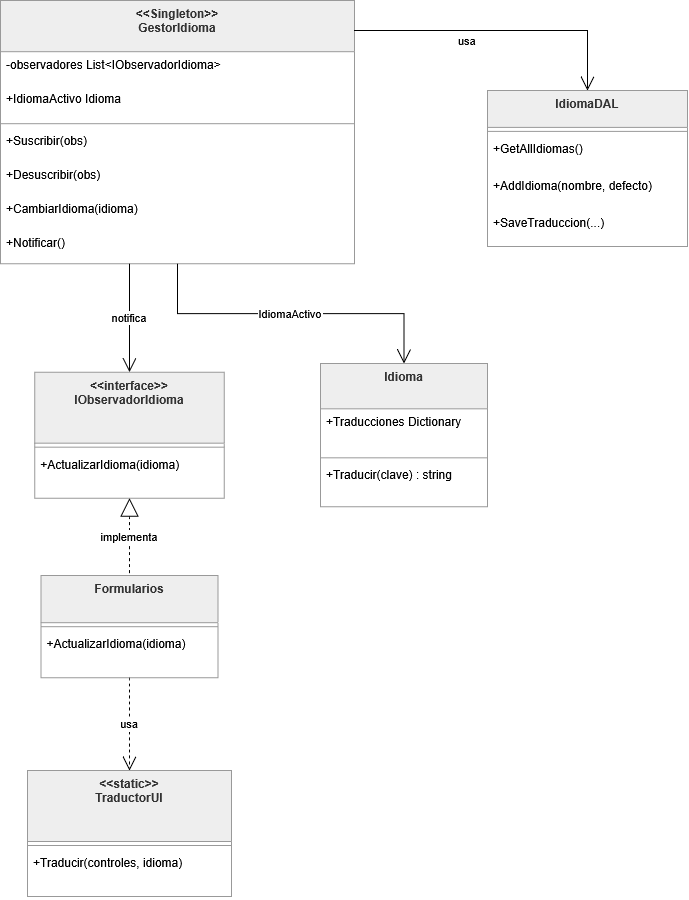

The diagram above was exported from draw.io. Its source (the exported page's mxGraphModel, read from the mxfile embedded in the PNG):
<mxGraphModel dx="1010" dy="591" grid="1" gridSize="10" guides="1" tooltips="1" connect="1" arrows="1" fold="1" page="1" pageScale="1" pageWidth="827" pageHeight="1169" math="0" shadow="0">
  <root>
    <mxCell id="0" />
    <mxCell id="1" parent="0" />
    <mxCell id="Wd-3t-WxXtbMd2LFpF4n-108" edge="1" parent="1" style="startArrow=ERmandOne;startSize=10;;endArrow=ERzeroToMany;endSize=10;;exitX=0.5;exitY=1;entryX=0.41;entryY=0;rounded=0;edgeStyle=orthogonalEdgeStyle;" target="Wd-3t-WxXtbMd2LFpF4n-77" value="tiene">
      <mxGeometry relative="1" as="geometry">
        <mxPoint x="190" y="192" as="sourcePoint" />
      </mxGeometry>
    </mxCell>
    <mxCell id="Wd-3t-WxXtbMd2LFpF4n-109" edge="1" parent="1" source="Wd-3t-WxXtbMd2LFpF4n-86" style="startArrow=ERmandOne;startSize=10;;endArrow=ERzeroToMany;endSize=10;;exitX=0;exitY=0.97;entryX=1;entryY=0.25;rounded=0;edgeStyle=orthogonalEdgeStyle;entryDx=0;entryDy=0;" value="asignado a">
      <mxGeometry relative="1" as="geometry">
        <Array as="points">
          <mxPoint x="340" y="187" />
          <mxPoint x="340" y="324" />
        </Array>
        <mxPoint x="299" y="324.2499999999999" as="targetPoint" />
      </mxGeometry>
    </mxCell>
    <mxCell id="Wd-3t-WxXtbMd2LFpF4n-128" parent="1" style="swimlane;fontStyle=1;align=center;verticalAlign=top;childLayout=stackLayout;horizontal=1;startSize=71;horizontalStack=0;resizeParent=1;resizeParentMax=0;resizeLast=0;collapsible=0;marginBottom=0;fillColor=light-dark(#eeeeee,#1f2020);strokeColor=light-dark(#999999,#cccccc);fontColor=light-dark(#333333,#cccccc);" value="&lt;&lt;interface&gt;&gt;&#10;IObservadorIdioma" vertex="1">
      <mxGeometry height="126" width="189.5" x="67.25" y="381.67" as="geometry" />
    </mxCell>
    <mxCell id="Wd-3t-WxXtbMd2LFpF4n-129" parent="Wd-3t-WxXtbMd2LFpF4n-128" style="line;strokeWidth=1;fillColor=none;align=left;verticalAlign=middle;spacingTop=-1;spacingLeft=3;spacingRight=3;rotatable=0;labelPosition=right;points=[];portConstraint=eastwest;strokeColor=inherit;" vertex="1">
      <mxGeometry height="8" width="189.5" y="71" as="geometry" />
    </mxCell>
    <mxCell id="Wd-3t-WxXtbMd2LFpF4n-130" parent="Wd-3t-WxXtbMd2LFpF4n-128" style="text;strokeColor=none;fillColor=none;align=left;verticalAlign=top;spacingLeft=4;spacingRight=4;overflow=hidden;rotatable=0;points=[[0,0.5],[1,0.5]];portConstraint=eastwest;" value="+ActualizarIdioma(idioma)" vertex="1">
      <mxGeometry height="47" width="189.5" y="79" as="geometry" />
    </mxCell>
    <mxCell id="Wd-3t-WxXtbMd2LFpF4n-131" parent="1" style="swimlane;fontStyle=1;align=center;verticalAlign=top;childLayout=stackLayout;horizontal=1;startSize=51.2;horizontalStack=0;resizeParent=1;resizeParentMax=0;resizeLast=0;collapsible=0;marginBottom=0;fillColor=light-dark(#eeeeee,#1f2020);strokeColor=light-dark(#999999,#cccccc);fontColor=light-dark(#333333,#cccccc);" value="&lt;&lt;Singleton&gt;&gt;&#10;GestorIdioma" vertex="1">
      <mxGeometry height="263.2" width="354" x="33" y="10" as="geometry" />
    </mxCell>
    <mxCell id="Wd-3t-WxXtbMd2LFpF4n-132" parent="Wd-3t-WxXtbMd2LFpF4n-131" style="text;strokeColor=none;fillColor=none;align=left;verticalAlign=top;spacingLeft=4;spacingRight=4;overflow=hidden;rotatable=0;points=[[0,0.5],[1,0.5]];portConstraint=eastwest;" value="-observadores List&lt;IObservadorIdioma&gt;" vertex="1">
      <mxGeometry height="34" width="354" y="51.2" as="geometry" />
    </mxCell>
    <mxCell id="Wd-3t-WxXtbMd2LFpF4n-133" parent="Wd-3t-WxXtbMd2LFpF4n-131" style="text;strokeColor=none;fillColor=none;align=left;verticalAlign=top;spacingLeft=4;spacingRight=4;overflow=hidden;rotatable=0;points=[[0,0.5],[1,0.5]];portConstraint=eastwest;" value="+IdiomaActivo Idioma" vertex="1">
      <mxGeometry height="34" width="354" y="85.2" as="geometry" />
    </mxCell>
    <mxCell id="Wd-3t-WxXtbMd2LFpF4n-134" parent="Wd-3t-WxXtbMd2LFpF4n-131" style="line;strokeWidth=1;fillColor=none;align=left;verticalAlign=middle;spacingTop=-1;spacingLeft=3;spacingRight=3;rotatable=0;labelPosition=right;points=[];portConstraint=eastwest;strokeColor=inherit;" vertex="1">
      <mxGeometry height="8" width="354" y="119.2" as="geometry" />
    </mxCell>
    <mxCell id="Wd-3t-WxXtbMd2LFpF4n-135" parent="Wd-3t-WxXtbMd2LFpF4n-131" style="text;strokeColor=none;fillColor=none;align=left;verticalAlign=top;spacingLeft=4;spacingRight=4;overflow=hidden;rotatable=0;points=[[0,0.5],[1,0.5]];portConstraint=eastwest;" value="+Suscribir(obs)" vertex="1">
      <mxGeometry height="34" width="354" y="127.2" as="geometry" />
    </mxCell>
    <mxCell id="Wd-3t-WxXtbMd2LFpF4n-136" parent="Wd-3t-WxXtbMd2LFpF4n-131" style="text;strokeColor=none;fillColor=none;align=left;verticalAlign=top;spacingLeft=4;spacingRight=4;overflow=hidden;rotatable=0;points=[[0,0.5],[1,0.5]];portConstraint=eastwest;" value="+Desuscribir(obs)" vertex="1">
      <mxGeometry height="34" width="354" y="161.2" as="geometry" />
    </mxCell>
    <mxCell id="Wd-3t-WxXtbMd2LFpF4n-137" parent="Wd-3t-WxXtbMd2LFpF4n-131" style="text;strokeColor=none;fillColor=none;align=left;verticalAlign=top;spacingLeft=4;spacingRight=4;overflow=hidden;rotatable=0;points=[[0,0.5],[1,0.5]];portConstraint=eastwest;" value="+CambiarIdioma(idioma)" vertex="1">
      <mxGeometry height="34" width="354" y="195.2" as="geometry" />
    </mxCell>
    <mxCell id="Wd-3t-WxXtbMd2LFpF4n-138" parent="Wd-3t-WxXtbMd2LFpF4n-131" style="text;strokeColor=none;fillColor=none;align=left;verticalAlign=top;spacingLeft=4;spacingRight=4;overflow=hidden;rotatable=0;points=[[0,0.5],[1,0.5]];portConstraint=eastwest;" value="+Notificar()" vertex="1">
      <mxGeometry height="34" width="354" y="229.2" as="geometry" />
    </mxCell>
    <mxCell id="Wd-3t-WxXtbMd2LFpF4n-139" parent="1" style="swimlane;fontStyle=1;align=center;verticalAlign=top;childLayout=stackLayout;horizontal=1;startSize=47.2;horizontalStack=0;resizeParent=1;resizeParentMax=0;resizeLast=0;collapsible=0;marginBottom=0;fillColor=light-dark(#eeeeee,#1f2020);strokeColor=light-dark(#999999,#cccccc);fontColor=light-dark(#333333,#cccccc);" value="Formularios" vertex="1">
      <mxGeometry height="102.2" width="177" x="73.5" y="585" as="geometry" />
    </mxCell>
    <mxCell id="Wd-3t-WxXtbMd2LFpF4n-140" parent="Wd-3t-WxXtbMd2LFpF4n-139" style="line;strokeWidth=1;fillColor=none;align=left;verticalAlign=middle;spacingTop=-1;spacingLeft=3;spacingRight=3;rotatable=0;labelPosition=right;points=[];portConstraint=eastwest;strokeColor=inherit;" vertex="1">
      <mxGeometry height="8" width="177" y="47.2" as="geometry" />
    </mxCell>
    <mxCell id="Wd-3t-WxXtbMd2LFpF4n-141" parent="Wd-3t-WxXtbMd2LFpF4n-139" style="text;strokeColor=none;fillColor=none;align=left;verticalAlign=top;spacingLeft=4;spacingRight=4;overflow=hidden;rotatable=0;points=[[0,0.5],[1,0.5]];portConstraint=eastwest;" value="+ActualizarIdioma(idioma)" vertex="1">
      <mxGeometry height="47" width="177" y="55.2" as="geometry" />
    </mxCell>
    <mxCell id="Wd-3t-WxXtbMd2LFpF4n-142" parent="1" style="swimlane;fontStyle=1;align=center;verticalAlign=top;childLayout=stackLayout;horizontal=1;startSize=71;horizontalStack=0;resizeParent=1;resizeParentMax=0;resizeLast=0;collapsible=0;marginBottom=0;fillColor=light-dark(#eeeeee,#1f2020);strokeColor=light-dark(#999999,#cccccc);fontColor=light-dark(#333333,#cccccc);" value="&lt;&lt;static&gt;&gt;&#10;TraductorUI" vertex="1">
      <mxGeometry height="126" width="204" x="60" y="780" as="geometry" />
    </mxCell>
    <mxCell id="Wd-3t-WxXtbMd2LFpF4n-143" parent="Wd-3t-WxXtbMd2LFpF4n-142" style="line;strokeWidth=1;fillColor=none;align=left;verticalAlign=middle;spacingTop=-1;spacingLeft=3;spacingRight=3;rotatable=0;labelPosition=right;points=[];portConstraint=eastwest;strokeColor=inherit;" vertex="1">
      <mxGeometry height="8" width="204" y="71" as="geometry" />
    </mxCell>
    <mxCell id="Wd-3t-WxXtbMd2LFpF4n-144" parent="Wd-3t-WxXtbMd2LFpF4n-142" style="text;strokeColor=none;fillColor=none;align=left;verticalAlign=top;spacingLeft=4;spacingRight=4;overflow=hidden;rotatable=0;points=[[0,0.5],[1,0.5]];portConstraint=eastwest;" value="+Traducir(controles, idioma)" vertex="1">
      <mxGeometry height="47" width="204" y="79" as="geometry" />
    </mxCell>
    <mxCell id="Wd-3t-WxXtbMd2LFpF4n-145" parent="1" style="swimlane;fontStyle=1;align=center;verticalAlign=top;childLayout=stackLayout;horizontal=1;startSize=45.333333333333336;horizontalStack=0;resizeParent=1;resizeParentMax=0;resizeLast=0;collapsible=0;marginBottom=0;fillColor=light-dark(#eeeeee,#1f2020);strokeColor=light-dark(#999999,#cccccc);fontColor=light-dark(#333333,#cccccc);" value="Idioma" vertex="1">
      <mxGeometry height="143.33333333333334" width="167" x="353" y="373" as="geometry" />
    </mxCell>
    <mxCell id="Wd-3t-WxXtbMd2LFpF4n-146" parent="Wd-3t-WxXtbMd2LFpF4n-145" style="text;strokeColor=none;fillColor=none;align=left;verticalAlign=top;spacingLeft=4;spacingRight=4;overflow=hidden;rotatable=0;points=[[0,0.5],[1,0.5]];portConstraint=eastwest;" value="+Traducciones Dictionary" vertex="1">
      <mxGeometry height="45" width="167" y="45.333333333333336" as="geometry" />
    </mxCell>
    <mxCell id="Wd-3t-WxXtbMd2LFpF4n-147" parent="Wd-3t-WxXtbMd2LFpF4n-145" style="line;strokeWidth=1;fillColor=none;align=left;verticalAlign=middle;spacingTop=-1;spacingLeft=3;spacingRight=3;rotatable=0;labelPosition=right;points=[];portConstraint=eastwest;strokeColor=inherit;" vertex="1">
      <mxGeometry height="8" width="167" y="90.33333333333334" as="geometry" />
    </mxCell>
    <mxCell id="Wd-3t-WxXtbMd2LFpF4n-148" parent="Wd-3t-WxXtbMd2LFpF4n-145" style="text;strokeColor=none;fillColor=none;align=left;verticalAlign=top;spacingLeft=4;spacingRight=4;overflow=hidden;rotatable=0;points=[[0,0.5],[1,0.5]];portConstraint=eastwest;" value="+Traducir(clave) : string" vertex="1">
      <mxGeometry height="45" width="167" y="98.33333333333334" as="geometry" />
    </mxCell>
    <mxCell id="Wd-3t-WxXtbMd2LFpF4n-149" parent="1" style="swimlane;fontStyle=1;align=center;verticalAlign=top;childLayout=stackLayout;horizontal=1;startSize=36.888888888888886;horizontalStack=0;resizeParent=1;resizeParentMax=0;resizeLast=0;collapsible=0;marginBottom=0;fillColor=light-dark(#eeeeee,#1f2020);strokeColor=light-dark(#999999,#cccccc);fontColor=light-dark(#333333,#cccccc);" value="IdiomaDAL" vertex="1">
      <mxGeometry height="155.88888888888889" width="200" x="520" y="100" as="geometry" />
    </mxCell>
    <mxCell id="Wd-3t-WxXtbMd2LFpF4n-150" parent="Wd-3t-WxXtbMd2LFpF4n-149" style="line;strokeWidth=1;fillColor=none;align=left;verticalAlign=middle;spacingTop=-1;spacingLeft=3;spacingRight=3;rotatable=0;labelPosition=right;points=[];portConstraint=eastwest;strokeColor=inherit;" vertex="1">
      <mxGeometry height="8" width="200" y="36.888888888888886" as="geometry" />
    </mxCell>
    <mxCell id="Wd-3t-WxXtbMd2LFpF4n-151" parent="Wd-3t-WxXtbMd2LFpF4n-149" style="text;strokeColor=none;fillColor=none;align=left;verticalAlign=top;spacingLeft=4;spacingRight=4;overflow=hidden;rotatable=0;points=[[0,0.5],[1,0.5]];portConstraint=eastwest;" value="+GetAllIdiomas()" vertex="1">
      <mxGeometry height="37" width="200" y="44.888888888888886" as="geometry" />
    </mxCell>
    <mxCell id="Wd-3t-WxXtbMd2LFpF4n-152" parent="Wd-3t-WxXtbMd2LFpF4n-149" style="text;strokeColor=none;fillColor=none;align=left;verticalAlign=top;spacingLeft=4;spacingRight=4;overflow=hidden;rotatable=0;points=[[0,0.5],[1,0.5]];portConstraint=eastwest;" value="+AddIdioma(nombre, defecto)" vertex="1">
      <mxGeometry height="37" width="200" y="81.88888888888889" as="geometry" />
    </mxCell>
    <mxCell id="Wd-3t-WxXtbMd2LFpF4n-153" parent="Wd-3t-WxXtbMd2LFpF4n-149" style="text;strokeColor=none;fillColor=none;align=left;verticalAlign=top;spacingLeft=4;spacingRight=4;overflow=hidden;rotatable=0;points=[[0,0.5],[1,0.5]];portConstraint=eastwest;" value="+SaveTraduccion(...)" vertex="1">
      <mxGeometry height="37" width="200" y="118.88888888888889" as="geometry" />
    </mxCell>
    <mxCell id="Wd-3t-WxXtbMd2LFpF4n-154" edge="1" parent="1" source="Wd-3t-WxXtbMd2LFpF4n-128" style="curved=1;dashed=1;startArrow=block;startSize=16;startFill=0;endArrow=none;exitX=0.5;exitY=1;entryX=0.5;entryY=0;rounded=0;" target="Wd-3t-WxXtbMd2LFpF4n-139" value="implementa">
      <mxGeometry relative="1" as="geometry">
        <Array as="points" />
      </mxGeometry>
    </mxCell>
    <mxCell id="Wd-3t-WxXtbMd2LFpF4n-155" edge="1" parent="1" source="Wd-3t-WxXtbMd2LFpF4n-131" style="startArrow=none;endArrow=open;endSize=12;entryX=0.5;entryY=0;rounded=0;edgeStyle=orthogonalEdgeStyle;" target="Wd-3t-WxXtbMd2LFpF4n-128" value="notifica">
      <mxGeometry relative="1" as="geometry">
        <Array as="points">
          <mxPoint x="162" y="320" />
          <mxPoint x="162" y="320" />
        </Array>
      </mxGeometry>
    </mxCell>
    <mxCell id="Wd-3t-WxXtbMd2LFpF4n-157" edge="1" parent="1" source="Wd-3t-WxXtbMd2LFpF4n-131" style="startArrow=none;endArrow=open;endSize=12;exitX=0.5;exitY=1;entryX=0.5;entryY=0;rounded=0;edgeStyle=orthogonalEdgeStyle;" target="Wd-3t-WxXtbMd2LFpF4n-145" value="IdiomaActivo">
      <mxGeometry relative="1" as="geometry" />
    </mxCell>
    <mxCell id="Wd-3t-WxXtbMd2LFpF4n-158" edge="1" parent="1" source="Wd-3t-WxXtbMd2LFpF4n-131" style="startArrow=none;endArrow=open;endSize=12;entryX=0.5;entryY=0;rounded=0;edgeStyle=orthogonalEdgeStyle;" target="Wd-3t-WxXtbMd2LFpF4n-149" value="usa">
      <mxGeometry relative="1" x="-0.2274" y="-10" as="geometry">
        <mxPoint as="offset" />
        <Array as="points">
          <mxPoint x="620" y="40" />
        </Array>
      </mxGeometry>
    </mxCell>
    <mxCell id="Wd-3t-WxXtbMd2LFpF4n-159" edge="1" parent="1" source="Wd-3t-WxXtbMd2LFpF4n-139" style="curved=1;dashed=1;startArrow=none;endArrow=open;endSize=12;exitX=0.5;exitY=1;entryX=0.5;entryY=0;rounded=0;" target="Wd-3t-WxXtbMd2LFpF4n-142" value="usa">
      <mxGeometry relative="1" as="geometry">
        <Array as="points" />
      </mxGeometry>
    </mxCell>
  </root>
</mxGraphModel>